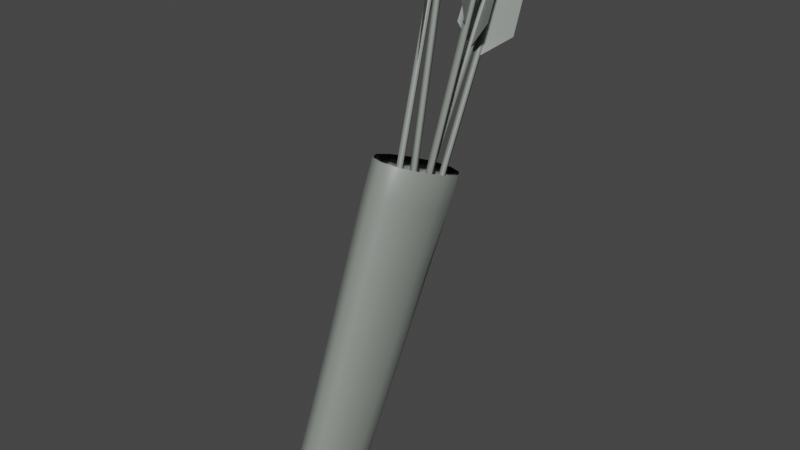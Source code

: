 # Source: arrows.blend  (saved by Blender 2.93.21; exported with 4.5.12 LTS)
import bpy
from mathutils import Matrix  # noqa: F401  (used for matrix-valued properties, if any)

bpy.ops.wm.read_factory_settings(use_empty=True)
scene = bpy.context.scene
scene.name = 'Scene'

# ---- collections
col_collection = bpy.data.collections.new('Collection'); scene.collection.children.link(col_collection)

# ---- materials (node trees are filled in below, after node groups)
mat_botbody = bpy.data.materials.new('BotBody')
mat_botbody.displacement_method = 'DISPLACEMENT'
mat_botbody.use_transparent_shadow = False
mat_botbody.diffuse_color = (0.2428, 0.2667, 0.2414, 1.0)
mat_botbody.roughness = 0.5
mat_botbody.specular_intensity = 1.0

# ---- material node trees
mat_botbody.use_nodes = True; mat_botbody.node_tree.nodes.clear()
_N = mat_botbody.node_tree.nodes; _L = mat_botbody.node_tree.links
n0 = _N.new('ShaderNodeOutputMaterial'); n0.name = 'Material Output'; n0.location = (300, 300)
n1 = _N.new('ShaderNodeBsdfPrincipled'); n1.name = 'Principled BSDF'; n1.location = (10, 300)
n1.distribution = 'GGX'
n1.subsurface_method = 'BURLEY'
n1.inputs[0].default_value = (0.2428, 0.2667, 0.2414, 1.0)
n1.inputs[3].default_value = 1.45
n1.inputs[13].default_value = 1.0
n1.inputs[27].default_value = (0.0, 0.0, 0.0, 1.0)
n1.inputs[28].default_value = 1.0
n2 = _N.new('ShaderNodeNormalMap'); n2.name = 'Normal Map'; n2.location = (-300, -300)
n2.label = 'Normal/Map'
n2.inputs[0].default_value = 0.14
_L.new(n1.outputs[0], n0.inputs[0])
_L.new(n2.outputs[0], n1.inputs[5])
n0.is_active_output = True

# ---- world
world_world = bpy.data.worlds.new('World'); scene.world = world_world
world_world.use_nodes = True; world_world.node_tree.nodes.clear()
_N = world_world.node_tree.nodes; _L = world_world.node_tree.links
n0 = _N.new('ShaderNodeOutputWorld'); n0.name = 'World Output'; n0.location = (300, 300)
n1 = _N.new('ShaderNodeBackground'); n1.name = 'Background'; n1.location = (10, 300)
n1.inputs[0].default_value = (0.05088, 0.05088, 0.05088, 1.0)
_L.new(n1.outputs[0], n0.inputs[0])
n0.is_active_output = True
world_world.color = (0.05088, 0.05088, 0.05088)
world_world.use_sun_shadow = False
world_world.sun_shadow_jitter_overblur = 0.0

# ---- meshes
me_archer_001 = bpy.data.meshes.new('Archer.001')
me_archer_001.from_pydata([(-0.006906, -0.04191, -0.1476), (-0.01167, -0.04646, -0.1453), (0.0186, 0.1612, 0.3051), (0.01384, 0.1566, 0.3074), (0.02325, 0.1571, 0.3067), (0.01848, 0.1525, 0.309), (-0.002263, -0.04597, -0.1461), (-0.007025, -0.05052, -0.1438), (0.01296, 0.1119, 0.208), (0.04489, 0.1405, 0.3302), (-0.001592, 0.1896, 0.3108), (0.019, 0.1524, 0.3004), (-0.01556, 0.1441, 0.2337), (0.01559, 0.1253, 0.2399), (0.0431, 0.1066, 0.2472), (0.01872, -0.04405, -0.1877), (0.01183, -0.043, -0.1882), (0.003233, 0.07296, 0.2949), (-0.003656, 0.074, 0.2944), (0.002204, 0.06685, 0.2963), (-0.004685, 0.0679, 0.2959), (0.01769, -0.05016, -0.1863), (0.0108, -0.04911, -0.1868), (0.006744, -0.02754, -0.1601), (0.004905, -0.02139, -0.1629), (0.01427, 0.1777, 0.2923), (0.01243, 0.1838, 0.2895), (0.008133, 0.1762, 0.2931), (0.006294, 0.1823, 0.2903), (0.0006079, -0.02903, -0.1594), (-0.001231, -0.02288, -0.1621), (0.008184, 0.1353, 0.192), (-0.02366, 0.1786, 0.3098), (0.04569, 0.189, 0.304), (0.008593, 0.1767, 0.2842), (0.04072, 0.1641, 0.217), (0.007588, 0.1493, 0.2237), (-0.02393, 0.138, 0.2299), (-0.008033, 0.0005476, -0.1302), (-0.01489, -0.0002734, -0.1292), (0.05213, 0.09904, 0.353), (0.04527, 0.09822, 0.3541), (0.05304, 0.09285, 0.3542), (0.04618, 0.09203, 0.3552), (-0.007121, -0.005643, -0.1291), (-0.01398, -0.006464, -0.128), (0.03565, 0.07355, 0.2483), (0.05576, 0.06424, 0.3759), (0.05241, 0.1332, 0.3623), (0.04805, 0.09245, 0.3468), (0.02807, 0.1138, 0.2772), (0.04002, 0.07929, 0.2823), (0.04897, 0.04697, 0.2882), (0.001721, -0.06666, -0.1749), (-0.004506, -0.06976, -0.1743), (-0.04172, 0.1171, 0.2846), (-0.04795, 0.114, 0.2853), (-0.03889, 0.1119, 0.287), (-0.04512, 0.1088, 0.2876), (0.004549, -0.07186, -0.1726), (-0.001678, -0.07495, -0.1719), (-0.03407, 0.07222, 0.1855), (-0.02943, 0.0898, 0.3138), (-0.0545, 0.15, 0.2873), (-0.04239, 0.1087, 0.2794), (-0.05891, 0.1108, 0.2058), (-0.03659, 0.08411, 0.2181), (-0.01791, 0.0585, 0.2305), (-0.002498, -0.1785, -0.3227), (0.007355, -0.1628, -0.3285), (0.01227, -0.1417, -0.3369), (0.007384, -0.1205, -0.3419), (-0.002324, -0.1044, -0.3474), (-0.01586, -0.09841, -0.3489), (-0.02942, -0.1039, -0.346), (-0.03938, -0.1193, -0.3399), (-0.04421, -0.1413, -0.3345), (-0.03952, -0.1621, -0.3258), (-0.0296, -0.178, -0.3209), (-0.01606, -0.184, -0.3198), (0.02728, -0.03181, 0.1087), (0.04345, -0.008578, 0.09904), (0.04926, 0.02443, 0.08601), (0.04333, 0.05756, 0.07346), (0.02702, 0.08091, 0.0649), (0.006638, 0.09066, 0.06252), (-0.01442, 0.08225, 0.06681), (-0.02926, 0.05829, 0.07664), (-0.03542, 0.02587, 0.08953), (-0.03002, -0.006809, 0.1021), (-0.0147, -0.03109, 0.1106), (0.006006, -0.03987, 0.1129), (-0.01659, -0.145, -0.3437), (0.02208, -0.03712, 0.08822), (0.03723, -0.01473, 0.07771), (0.04186, 0.01605, 0.06493), (0.03614, 0.04757, 0.05372), (0.02178, 0.07164, 0.04569), (0.006271, 0.07964, 0.04307), (-0.01007, 0.07017, 0.04774), (-0.02397, 0.04684, 0.05711), (-0.03019, 0.01652, 0.06924), (-0.02598, -0.01384, 0.08116), (-0.01672, -0.03494, 0.08837), (0.003998, -0.04465, 0.09131), (0.01306, -0.05986, -0.0239), (0.02286, -0.04488, -0.03069), (0.0296, -0.02227, -0.03931), (0.02331, -0.002735, -0.04735), (0.01323, 0.01279, -0.05255), (-8.159e-05, 0.0187, -0.0541), (-0.01345, 0.01326, -0.05161), (-0.02326, -0.001975, -0.04521), (-0.02805, -0.02304, -0.03685), (-0.02336, -0.04411, -0.02891), (-0.01362, -0.05969, -0.02332), (-0.0002848, -0.06549, -0.02155), (-0.001603, -0.03322, -0.06473), (0.02015, -0.1257, -0.2989), (0.01391, -0.1517, -0.2906), (0.002236, -0.1701, -0.284), (-0.01406, -0.1744, -0.2812), (-0.03001, -0.1692, -0.2817), (-0.04182, -0.1506, -0.2882), (-0.04783, -0.1251, -0.2959), (-0.04169, -0.0998, -0.3054), (-0.02987, -0.08144, -0.3128), (-0.0137, -0.07614, -0.3157), (0.002604, -0.0819, -0.3146), (0.01432, -0.1007, -0.3079), (0.0471, 0.008244, 0.04667), (0.04097, -0.02398, 0.0592), (0.02468, -0.04679, 0.06913), (0.003752, -0.05591, 0.07371), (-0.01661, -0.04633, 0.0711), (-0.03276, -0.0223, 0.06264), (-0.03805, 0.01062, 0.04995), (-0.03115, 0.04316, 0.03733), (-0.01705, 0.06759, 0.02689), (0.004246, 0.07605, 0.02276), (0.02526, 0.06655, 0.02555), (0.0414, 0.04236, 0.03399), (0.03384, -0.05597, -0.1253), (0.0272, -0.08585, -0.1127), (0.01416, -0.1075, -0.1037), (-0.004393, -0.1138, -0.1001), (-0.0225, -0.1056, -0.1024), (-0.03651, -0.08459, -0.1099), (-0.04233, -0.05544, -0.1209), (-0.03638, -0.02649, -0.1323), (-0.02285, -0.005497, -0.1412), (-0.004541, 0.001109, -0.1447), (0.0139, -0.006409, -0.1428), (0.02724, -0.02777, -0.1352), (0.0387, -0.02063, -0.03512), (0.0332, -0.0527, -0.02223), (0.01898, -0.07495, -0.0129), (-7.424e-05, -0.08343, -0.008658), (-0.01963, -0.07459, -0.01105), (-0.03386, -0.0516, -0.0192), (-0.03962, -0.02064, -0.0309), (-0.03372, 0.01015, -0.0431), (-0.01915, 0.03225, -0.05239), (0.000337, 0.04075, -0.05672), (0.01977, 0.03186, -0.05427), (0.0331, 0.008558, -0.04593), (0.0259, -0.09214, -0.2207), (0.02037, -0.1205, -0.2077), (0.007668, -0.1401, -0.1994), (-0.009522, -0.1459, -0.1962), (-0.02627, -0.1388, -0.1982), (-0.03901, -0.1191, -0.2051), (-0.04473, -0.09206, -0.2154), (-0.03917, -0.06498, -0.2261), (-0.02653, -0.04538, -0.2339), (-0.009374, -0.03978, -0.2371), (0.007647, -0.04634, -0.2357), (0.02037, -0.06615, -0.2287)], [], [(2, 0, 1, 3), (2, 3, 5, 4), (7, 6, 4, 5), (1, 7, 5, 3), (6, 0, 2, 4), (8, 13, 12), (8, 14, 13), (13, 11, 10, 12), (14, 9, 11, 13), (17, 15, 16, 18), (17, 18, 20, 19), (22, 21, 19, 20), (16, 22, 20, 18), (21, 15, 17, 19), (25, 23, 24, 26), (25, 26, 28, 27), (30, 29, 27, 28), (24, 30, 28, 26), (29, 23, 25, 27), (31, 35, 36), (31, 36, 37), (36, 35, 33, 34), (37, 36, 34, 32), (40, 38, 39, 41), (40, 41, 43, 42), (45, 44, 42, 43), (39, 45, 43, 41), (44, 38, 40, 42), (46, 50, 51), (46, 51, 52), (51, 50, 48, 49), (52, 51, 49, 47), (55, 53, 54, 56), (55, 56, 58, 57), (60, 59, 57, 58), (54, 60, 58, 56), (59, 53, 55, 57), (61, 65, 66), (61, 66, 67), (66, 65, 63, 64), (67, 66, 64, 62), (68, 69, 119, 120), (69, 70, 118, 119), (70, 71, 129, 118), (71, 72, 128, 129), (72, 73, 127, 128), (73, 74, 126, 127), (74, 75, 125, 126), (75, 76, 124, 125), (76, 77, 123, 124), (77, 78, 122, 123), (78, 79, 121, 122), (79, 68, 120, 121), (69, 68, 92), (70, 69, 92), (71, 70, 92), (72, 71, 92), (73, 72, 92), (74, 73, 92), (75, 74, 92), (76, 75, 92), (77, 76, 92), (78, 77, 92), (79, 78, 92), (68, 79, 92), (80, 81, 94, 93), (81, 82, 95, 94), (82, 83, 96, 95), (83, 84, 97, 96), (84, 85, 98, 97), (85, 86, 99, 98), (86, 87, 100, 99), (87, 88, 101, 100), (88, 89, 102, 101), (89, 90, 103, 102), (90, 91, 104, 103), (91, 80, 93, 104), (93, 94, 106, 105), (94, 95, 107, 106), (95, 96, 108, 107), (96, 97, 109, 108), (97, 98, 110, 109), (98, 99, 111, 110), (99, 100, 112, 111), (100, 101, 113, 112), (101, 102, 114, 113), (102, 103, 115, 114), (103, 104, 116, 115), (104, 93, 105, 116), (105, 106, 117), (106, 107, 117), (107, 108, 117), (108, 109, 117), (109, 110, 117), (110, 111, 117), (111, 112, 117), (112, 113, 117), (113, 114, 117), (114, 115, 117), (115, 116, 117), (116, 105, 117), (119, 118, 166, 167), (120, 119, 167, 168), (121, 120, 168, 169), (122, 121, 169, 170), (123, 122, 170, 171), (124, 123, 171, 172), (125, 124, 172, 173), (126, 125, 173, 174), (127, 126, 174, 175), (128, 127, 175, 176), (129, 128, 176, 177), (118, 129, 177, 166), (131, 130, 82, 81), (132, 131, 81, 80), (133, 132, 80, 91), (134, 133, 91, 90), (135, 134, 90, 89), (136, 135, 89, 88), (137, 136, 88, 87), (138, 137, 87, 86), (139, 138, 86, 85), (140, 139, 85, 84), (141, 140, 84, 83), (130, 141, 83, 82), (143, 142, 154, 155), (144, 143, 155, 156), (145, 144, 156, 157), (146, 145, 157, 158), (147, 146, 158, 159), (148, 147, 159, 160), (149, 148, 160, 161), (150, 149, 161, 162), (151, 150, 162, 163), (152, 151, 163, 164), (153, 152, 164, 165), (142, 153, 165, 154), (155, 154, 130, 131), (156, 155, 131, 132), (157, 156, 132, 133), (158, 157, 133, 134), (159, 158, 134, 135), (160, 159, 135, 136), (161, 160, 136, 137), (162, 161, 137, 138), (163, 162, 138, 139), (164, 163, 139, 140), (165, 164, 140, 141), (154, 165, 141, 130), (167, 166, 142, 143), (168, 167, 143, 144), (169, 168, 144, 145), (170, 169, 145, 146), (171, 170, 146, 147), (172, 171, 147, 148), (173, 172, 148, 149), (174, 173, 149, 150), (175, 174, 150, 151), (176, 175, 151, 152), (177, 176, 152, 153), (166, 177, 153, 142)])
me_archer_001.polygons.foreach_set('use_smooth', [True] * 161)
_uv = me_archer_001.uv_layers.new(name='UVMap')
_uv.uv.foreach_set('vector', [0.9523, 1.036, 0.9523, 1.628, 0.9459, 1.628, 0.9459, 1.037, 0.5689, -0.4578, 0.5689, -0.4652, 0.5756, -0.4636, 0.5756, -0.4562, 2.485, 1.283, 2.491, 1.283, 2.491, 1.875, 2.485, 1.875, 0.9459, 1.628, 0.941, 1.628, 0.941, 1.036, 0.9459, 1.037, 2.074, -0.5227, 2.069, -0.5247, 2.069, -1.072, 2.074, -1.07, 2.439, 1.148, 2.441, 1.179, 2.403, 1.194, 2.439, 1.148, 2.475, 1.163, 2.441, 1.179, 2.441, 1.179, 2.443, 1.238, 2.417, 1.283, 2.403, 1.194, 2.475, 1.163, 2.475, 1.241, 2.443, 1.238, 2.441, 1.179, 0.3278, 0.7789, 0.3278, 0.282, 0.3359, 0.283, 0.3359, 0.7799, 0.6785, -0.4714, 0.6785, -0.4797, 0.6845, -0.4802, 0.6845, -0.4719, -0.7956, 1.061, -0.7873, 1.061, -0.7873, 1.444, -0.7956, 1.445, 2.459, 0.3476, 2.466, 0.3475, 2.466, 0.9351, 2.459, 0.9352, 2.478, 1.873, 2.47, 1.873, 2.47, 1.283, 2.478, 1.283, -0.7701, 0.5653, -0.7701, -0.0269, -0.7621, -0.02702, -0.7621, 0.5651, 0.6581, -0.4802, 0.6648, -0.4792, 0.6648, -0.4718, 0.6581, -0.4728, 2.459, 0.9377, 2.451, 0.9374, 2.451, 0.3475, 2.459, 0.3478, 2.474, 0.3482, 2.481, 0.3475, 2.481, 0.8956, 2.474, 0.8963, -0.8081, 2.006, -0.8153, 2.005, -0.8153, 1.558, -0.8081, 1.559, -0.3412, 2.462, -0.3794, 2.417, -0.3404, 2.431, -0.3412, 2.462, -0.3404, 2.431, -0.3032, 2.441, -0.3404, 2.431, -0.3794, 2.417, -0.3856, 2.347, -0.3415, 2.371, -0.3032, 2.441, -0.3404, 2.431, -0.3415, 2.371, -0.3032, 2.357, 0.7213, 2.435, 0.7213, 1.95, 0.7295, 1.949, 0.7295, 2.434, 0.4707, -0.4563, 0.4707, -0.4645, 0.4769, -0.4636, 0.4769, -0.4554, 1.492, -0.4847, 1.484, -0.4834, 1.484, -0.8727, 1.492, -0.8741, 2.488, -0.1495, 2.481, -0.1495, 2.481, -0.7422, 2.488, -0.7422, 2.478, 1.283, 2.485, 1.283, 2.485, 1.874, 2.478, 1.874, 1.821, 2.314, 1.861, 2.357, 1.82, 2.356, 1.821, 2.314, 1.82, 2.356, 1.781, 2.356, 1.82, 2.356, 1.861, 2.357, 1.864, 2.463, 1.82, 2.435, 1.781, 2.356, 1.82, 2.356, 1.82, 2.435, 1.781, 2.463, 2.466, 0.8874, 2.466, 0.3489, 2.474, 0.3475, 2.474, 0.8861, 0.7173, -0.4577, 0.7173, -0.4653, 0.7236, -0.4636, 0.7236, -0.4559, -1.189, 1.252, -1.182, 1.254, -1.182, 1.683, -1.189, 1.681, -0.3921, 1.908, -0.3856, 1.909, -0.3856, 2.49, -0.3921, 2.489, 2.488, 0.9338, 2.481, 0.9344, 2.481, 0.3481, 2.488, 0.3475, 2.433, 2.066, 2.463, 2.106, 2.429, 2.107, 2.433, 2.066, 2.429, 2.107, 2.396, 2.109, 2.429, 2.107, 2.463, 2.106, 2.464, 2.214, 2.424, 2.185, 2.396, 2.109, 2.429, 2.107, 2.424, 2.185, 2.387, 2.214, 1.918, -0.5088, 1.938, -0.5081, 1.935, -0.4607, 1.911, -0.4618, 1.938, -0.5081, 1.966, -0.5083, 1.968, -0.4587, 1.935, -0.4607, 1.966, -0.5083, 1.991, -0.5054, 1.999, -0.4588, 1.968, -0.4587, 1.991, -0.5054, 2.011, -0.5057, 2.023, -0.4593, 1.999, -0.4588, 0.9357, 1.541, 0.9196, 1.537, 0.9196, 1.491, 0.939, 1.494, 0.9196, 1.537, 0.9033, 1.541, 0.9002, 1.494, 0.9196, 1.491, 1.262, 1.501, 1.283, 1.5, 1.276, 1.547, 1.252, 1.548, 1.283, 1.5, 1.31, 1.496, 1.309, 1.546, 1.276, 1.547, 1.31, 1.496, 1.337, 1.498, 1.34, 1.544, 1.309, 1.546, 1.337, 1.498, 1.355, 1.498, 1.363, 1.545, 1.34, 1.544, 0.6236, 2.425, 0.641, 2.428, 0.6434, 2.457, 0.6235, 2.457, 0.641, 2.428, 0.6552, 2.418, 0.6611, 2.449, 0.6434, 2.457, 0.6625, 2.4, 0.6552, 2.418, 0.6292, 2.378, 0.6625, 2.377, 0.6625, 2.4, 0.6292, 2.378, 0.6512, 2.358, 0.6625, 2.377, 0.6292, 2.378, 0.6356, 2.344, 0.6512, 2.358, 0.6292, 2.378, 0.6182, 2.341, 0.6356, 2.344, 0.6292, 2.378, 0.6039, 2.35, 0.6182, 2.341, 0.6292, 2.378, 0.5965, 2.369, 0.6039, 2.35, 0.6292, 2.378, 0.5967, 2.39, 0.5965, 2.369, 0.6292, 2.378, 0.6079, 2.411, 0.5967, 2.39, 0.6292, 2.378, 0.6236, 2.425, 0.6079, 2.411, 0.6292, 2.378, 0.641, 2.428, 0.6236, 2.425, 0.6292, 2.378, 0.6552, 2.418, 0.641, 2.428, 0.6292, 2.378, 2.364, -1.303, 2.333, -1.302, 2.331, -1.329, 2.362, -1.329, 2.333, -1.302, 2.29, -1.302, 2.291, -1.33, 2.331, -1.329, 2.29, -1.302, 2.248, -1.303, 2.252, -1.33, 2.291, -1.33, 2.248, -1.303, 2.22, -1.305, 2.223, -1.331, 2.252, -1.33, -0.7007, 2.232, -0.6755, 2.224, -0.6766, 2.246, -0.6957, 2.252, -0.6755, 2.224, -0.6512, 2.233, -0.658, 2.256, -0.6766, 2.246, 1.553, 2.364, 1.521, 2.363, 1.517, 2.337, 1.548, 2.338, 1.521, 2.363, 1.479, 2.363, 1.478, 2.337, 1.517, 2.337, 1.479, 2.363, 1.438, 2.363, 1.439, 2.338, 1.478, 2.337, 1.438, 2.363, 1.408, 2.364, 1.413, 2.337, 1.439, 2.338, 0.9655, 2.433, 0.9407, 2.43, 0.9407, 2.408, 0.9655, 2.412, 0.9407, 2.43, 0.9154, 2.436, 0.9193, 2.414, 0.9407, 2.408, 2.362, -1.329, 2.331, -1.329, 2.32, -1.464, 2.34, -1.464, 2.331, -1.329, 2.291, -1.33, 2.29, -1.463, 2.32, -1.464, 2.291, -1.33, 2.252, -1.33, 2.266, -1.465, 2.29, -1.463, 2.252, -1.33, 2.223, -1.331, 2.247, -1.465, 2.266, -1.465, -0.6957, 2.252, -0.6766, 2.246, -0.6769, 2.361, -0.6933, 2.365, -0.6766, 2.246, -0.658, 2.256, -0.6615, 2.367, -0.6769, 2.361, 1.548, 2.338, 1.517, 2.337, 1.507, 2.202, 1.527, 2.203, 1.517, 2.337, 1.478, 2.337, 1.48, 2.202, 1.507, 2.202, 1.478, 2.337, 1.439, 2.338, 1.453, 2.202, 1.48, 2.202, 1.439, 2.338, 1.413, 2.337, 1.434, 2.203, 1.453, 2.202, 0.9655, 2.412, 0.9407, 2.408, 0.9335, 2.298, 0.9495, 2.3, 0.9407, 2.408, 0.9193, 2.414, 0.9177, 2.302, 0.9335, 2.298, 1.501, -0.4744, 1.499, -0.4933, 1.546, -0.5149, 2.32, -1.464, 2.29, -1.463, 2.294, -1.5, 2.29, -1.463, 2.266, -1.465, 2.294, -1.5, -0.7067, 2.378, -0.6933, 2.365, -0.6804, 2.422, -0.6933, 2.365, -0.6769, 2.361, -0.6804, 2.422, -0.6769, 2.361, -0.6615, 2.367, -0.6804, 2.422, -0.6615, 2.367, -0.6512, 2.381, -0.6804, 2.422, 1.507, 2.202, 1.48, 2.202, 1.482, 2.169, 1.48, 2.202, 1.453, 2.202, 1.482, 2.169, 1.546, -0.4637, 1.528, -0.4575, 1.546, -0.5149, 1.528, -0.4575, 1.511, -0.4615, 1.546, -0.5149, 1.511, -0.4615, 1.501, -0.4744, 1.546, -0.5149, 1.935, -0.4607, 1.968, -0.4587, 1.973, -0.3571, 1.936, -0.3547, 1.911, -0.4618, 1.935, -0.4607, 1.936, -0.3547, 1.91, -0.3545, 2.368, -0.9508, 2.348, -0.9556, 2.347, -1.03, 2.367, -1.024, 2.387, -0.9546, 2.368, -0.9508, 2.367, -1.024, 2.387, -1.029, 1.34, 1.544, 1.363, 1.545, 1.365, 1.651, 1.341, 1.65, 1.309, 1.546, 1.34, 1.544, 1.341, 1.65, 1.307, 1.649, 1.276, 1.547, 1.309, 1.546, 1.307, 1.649, 1.272, 1.649, 1.252, 1.548, 1.276, 1.547, 1.272, 1.649, 1.246, 1.651, 0.9196, 1.491, 0.9002, 1.494, 0.8984, 1.398, 0.9189, 1.395, 0.939, 1.494, 0.9196, 1.491, 0.9189, 1.395, 0.9392, 1.398, 1.999, -0.4588, 2.023, -0.4593, 2.03, -0.3562, 2.005, -0.3557, 1.968, -0.4587, 1.999, -0.4588, 2.005, -0.3557, 1.973, -0.3571, 1.933, -0.01522, 1.975, -0.01541, 1.976, 0.03538, 1.934, 0.03583, 1.903, -0.01476, 1.933, -0.01522, 1.934, 0.03583, 1.903, 0.03583, 2.365, -1.256, 2.341, -1.266, 2.34, -1.302, 2.365, -1.293, 2.39, -1.263, 2.365, -1.256, 2.365, -1.293, 2.39, -1.3, 1.349, 1.988, 1.378, 1.99, 1.378, 2.04, 1.348, 2.039, 1.307, 1.987, 1.349, 1.988, 1.348, 2.039, 1.307, 2.038, 1.265, 1.988, 1.307, 1.987, 1.307, 2.038, 1.265, 2.038, 1.232, 1.989, 1.265, 1.988, 1.265, 2.038, 1.233, 2.039, 0.916, 1.082, 0.8905, 1.087, 0.8908, 1.041, 0.916, 1.036, 0.941, 1.086, 0.916, 1.082, 0.916, 1.036, 0.9403, 1.042, 2.018, -0.01583, 2.047, -0.01638, 2.047, 0.03363, 2.018, 0.03467, 1.975, -0.01541, 2.018, -0.01583, 2.018, 0.03467, 1.976, 0.03538, 1.935, -0.2338, 1.974, -0.235, 1.976, -0.1193, 1.935, -0.1186, 1.907, -0.2336, 1.935, -0.2338, 1.935, -0.1186, 1.905, -0.1184, 2.366, -1.107, 2.344, -1.114, 2.343, -1.194, 2.365, -1.185, 2.388, -1.113, 2.366, -1.107, 2.365, -1.185, 2.389, -1.192, 1.343, 1.77, 1.369, 1.772, 1.374, 1.886, 1.346, 1.885, 1.307, 1.77, 1.343, 1.77, 1.346, 1.885, 1.307, 1.884, 1.269, 1.77, 1.307, 1.77, 1.307, 1.884, 1.267, 1.885, 1.241, 1.771, 1.269, 1.77, 1.267, 1.885, 1.237, 1.886, 0.9179, 1.284, 0.896, 1.288, 0.8939, 1.182, 0.9172, 1.177, 0.9399, 1.288, 0.9179, 1.284, 0.9172, 1.177, 0.9403, 1.182, 2.009, -0.2348, 2.036, -0.2354, 2.042, -0.1203, 2.013, -0.1197, 1.974, -0.235, 2.009, -0.2348, 2.013, -0.1197, 1.976, -0.1193, 1.935, -0.1186, 1.976, -0.1193, 1.975, -0.01541, 1.933, -0.01522, 1.905, -0.1184, 1.935, -0.1186, 1.933, -0.01522, 1.903, -0.01476, 2.365, -1.185, 2.343, -1.194, 2.341, -1.266, 2.365, -1.256, 2.389, -1.192, 2.365, -1.185, 2.365, -1.256, 2.39, -1.263, 1.346, 1.885, 1.374, 1.886, 1.378, 1.99, 1.349, 1.988, 1.307, 1.884, 1.346, 1.885, 1.349, 1.988, 1.307, 1.987, 1.267, 1.885, 1.307, 1.884, 1.307, 1.987, 1.265, 1.988, 1.237, 1.886, 1.267, 1.885, 1.265, 1.988, 1.232, 1.989, 0.9172, 1.177, 0.8939, 1.182, 0.8905, 1.087, 0.916, 1.082, 0.9403, 1.182, 0.9172, 1.177, 0.916, 1.082, 0.941, 1.086, 2.013, -0.1197, 2.042, -0.1203, 2.047, -0.01638, 2.018, -0.01583, 1.976, -0.1193, 2.013, -0.1197, 2.018, -0.01583, 1.975, -0.01541, 1.936, -0.3547, 1.973, -0.3571, 1.974, -0.235, 1.935, -0.2338, 1.91, -0.3545, 1.936, -0.3547, 1.935, -0.2338, 1.907, -0.2336, 2.367, -1.024, 2.347, -1.03, 2.344, -1.114, 2.366, -1.107, 2.387, -1.029, 2.367, -1.024, 2.366, -1.107, 2.388, -1.113, 1.341, 1.65, 1.365, 1.651, 1.369, 1.772, 1.343, 1.77, 1.307, 1.649, 1.341, 1.65, 1.343, 1.77, 1.307, 1.77, 1.272, 1.649, 1.307, 1.649, 1.307, 1.77, 1.269, 1.77, 1.246, 1.651, 1.272, 1.649, 1.269, 1.77, 1.241, 1.771, 0.9189, 1.395, 0.8984, 1.398, 0.896, 1.288, 0.9179, 1.284, 0.9392, 1.398, 0.9189, 1.395, 0.9179, 1.284, 0.9399, 1.288, 2.005, -0.3557, 2.03, -0.3562, 2.036, -0.2354, 2.009, -0.2348, 1.973, -0.3571, 2.005, -0.3557, 2.009, -0.2348, 1.974, -0.235])
me_archer_001.materials.append(mat_botbody)
me_archer_001.use_remesh_preserve_volume = False
me_archer_001.use_remesh_preserve_attributes = False
me_archer_001.use_mirror_vertex_groups = False
me_archer_001.update()
me_archer_001.normals_split_custom_set([tuple(v) for v in zip(*[iter([-0.08003, 0.915, -0.3955, -0.0805, 0.9112, -0.4041, -0.9986, 0.03255, 0.04169, -0.9981, 0.03639, 0.05032, -0.08003, 0.915, -0.3955, -0.9981, 0.03639, 0.05032, 0.08095, -0.9072, 0.4127, 0.999, -0.0287, -0.03304, 0.08046, -0.9112, 0.4041, 0.9986, -0.03255, -0.04168, 0.999, -0.0287, -0.03304, 0.08095, -0.9072, 0.4127, -0.9986, 0.03255, 0.04169, 0.08046, -0.9112, 0.4041, 0.08095, -0.9072, 0.4127, -0.9981, 0.03639, 0.05032, 0.9986, -0.03255, -0.04168, -0.0805, 0.9112, -0.4041, -0.08003, 0.915, -0.3955, 0.999, -0.0287, -0.03304, -0.5585, -0.747, 0.3607, -0.6277, -0.6845, 0.3706, -0.6408, -0.6474, 0.4126, -0.5585, -0.747, 0.3607, -0.6258, -0.7084, 0.3264, -0.6277, -0.6845, 0.3706, -0.6277, -0.6845, 0.3706, -0.6422, -0.6702, 0.372, -0.6517, -0.6335, 0.4171, -0.6408, -0.6474, 0.4126, -0.6258, -0.7084, 0.3264, -0.6299, -0.7062, 0.3233, -0.6422, -0.6702, 0.372, -0.6277, -0.6845, 0.3706, 0.7834, 0.6111, -0.1133, 0.7838, 0.6089, -0.1225, -0.5446, 0.811, -0.214, -0.5448, 0.8131, -0.2049, 0.7834, 0.6111, -0.1133, -0.5448, 0.8131, -0.2049, -0.784, -0.6066, 0.1317, 0.5442, -0.8087, 0.2233, -0.7838, -0.6089, 0.1225, 0.5445, -0.811, 0.214, 0.5442, -0.8087, 0.2233, -0.784, -0.6066, 0.1317, -0.5446, 0.811, -0.214, -0.7838, -0.6089, 0.1225, -0.784, -0.6066, 0.1317, -0.5448, 0.8131, -0.2049, 0.5445, -0.811, 0.214, 0.7838, 0.6089, -0.1225, 0.7834, 0.6111, -0.1133, 0.5442, -0.8087, 0.2233, 0.8906, -0.4159, 0.1842, 0.8904, -0.4198, 0.1756, 0.5358, 0.7655, -0.3562, 0.5359, 0.7694, -0.3475, 0.8906, -0.4159, 0.1842, 0.5359, 0.7694, -0.3475, -0.8902, 0.4238, -0.167, -0.5357, -0.7616, 0.3647, -0.8904, 0.4198, -0.1756, -0.5359, -0.7655, 0.3561, -0.5357, -0.7616, 0.3647, -0.8902, 0.4238, -0.167, 0.5358, 0.7655, -0.3562, -0.8904, 0.4198, -0.1756, -0.8902, 0.4238, -0.167, 0.5359, 0.7694, -0.3475, -0.5359, -0.7655, 0.3561, 0.8904, -0.4198, 0.1756, 0.8906, -0.4159, 0.1842, -0.5357, -0.7616, 0.3647, 0.412, -0.8302, 0.3755, 0.306, -0.898, 0.3161, 0.3294, -0.8721, 0.3619, 0.412, -0.8302, 0.3755, 0.3294, -0.8721, 0.3619, 0.3355, -0.8498, 0.4065, 0.3294, -0.8721, 0.3619, 0.306, -0.898, 0.3161, 0.2907, -0.9054, 0.3095, 0.3108, -0.8802, 0.3588, 0.3355, -0.8498, 0.4065, 0.3294, -0.8721, 0.3619, 0.3108, -0.8802, 0.3588, 0.3308, -0.8504, 0.4092, 0.5565, 0.8004, -0.2227, 0.5554, 0.7986, -0.2319, -0.7673, 0.6403, -0.03494, -0.7662, 0.6421, -0.02573, 0.5565, 0.8004, -0.2227, -0.7662, 0.6421, -0.02573, -0.5543, -0.7966, 0.2411, 0.7684, -0.6384, 0.04419, -0.5555, -0.7986, 0.2319, 0.7674, -0.6403, 0.03496, 0.7684, -0.6384, 0.04419, -0.5543, -0.7966, 0.2411, -0.7673, 0.6403, -0.03494, -0.5555, -0.7986, 0.2319, -0.5543, -0.7966, 0.2411, -0.7662, 0.6421, -0.02573, 0.7674, -0.6403, 0.03496, 0.5554, 0.7986, -0.2319, 0.5565, 0.8004, -0.2227, 0.7684, -0.6384, 0.04419, 0.948, 0.2703, -0.1678, 0.9495, 0.1876, -0.2515, 0.9583, 0.1962, -0.2079, 0.948, 0.2703, -0.1678, 0.9583, 0.1962, -0.2079, 0.9682, 0.2127, -0.1315, 0.9583, 0.1962, -0.2079, 0.9495, 0.1876, -0.2515, 0.9629, 0.1297, -0.2365, 0.97, 0.1607, -0.1826, 0.9682, 0.2127, -0.1315, 0.9583, 0.1962, -0.2079, 0.97, 0.1607, -0.1826, 0.9726, 0.1909, -0.1328, 0.2707, 0.9057, -0.3263, 0.2716, 0.9022, -0.3351, -0.929, 0.305, -0.2098, -0.9297, 0.3085, -0.201, 0.2707, 0.9057, -0.3263, -0.9297, 0.3085, -0.201, -0.2725, -0.8986, 0.3439, 0.9281, -0.3015, 0.2185, -0.2716, -0.9022, 0.3351, 0.9289, -0.305, 0.2098, 0.9281, -0.3015, 0.2185, -0.2725, -0.8986, 0.3439, -0.929, 0.305, -0.2098, -0.2716, -0.9022, 0.3351, -0.2725, -0.8986, 0.3439, -0.9297, 0.3085, -0.201, 0.9289, -0.305, 0.2098, 0.2716, 0.9022, -0.3351, 0.2707, 0.9057, -0.3263, 0.9281, -0.3015, 0.2185, 0.8098, 0.5684, -0.1452, 0.8511, 0.4804, -0.2116, 0.8504, 0.4979, -0.1698, 0.8098, 0.5684, -0.1452, 0.8504, 0.4979, -0.1698, 0.8436, 0.528, -0.09737, 0.8504, 0.4979, -0.1698, 0.8511, 0.4804, -0.2116, 0.8815, 0.4343, -0.1852, 0.8701, 0.4733, -0.1375, 0.8436, 0.528, -0.09737, 0.8504, 0.4979, -0.1698, 0.8701, 0.4733, -0.1375, 0.8554, 0.5093, -0.09428, 0.5995, -0.7785, -0.1859, 0.854, -0.4452, -0.2692, 0.9323, -0.3602, 0.03175, 0.6668, -0.7244, 0.1749, 0.854, -0.4452, -0.2692, 0.9114, -0.1403, -0.3869, 0.9944, -0.04337, -0.09655, 0.9323, -0.3602, 0.03175, 0.9114, -0.1403, -0.3869, 0.8411, 0.1598, -0.5167, 0.9271, 0.2895, -0.2382, 0.9944, -0.04337, -0.09655, 0.8411, 0.1598, -0.5167, 0.5971, 0.4247, -0.6805, 0.6716, 0.6343, -0.3829, 0.9271, 0.2895, -0.2382, 0.5971, 0.4247, -0.6805, -0.02833, 0.6396, -0.7682, -0.006143, 0.8869, -0.4619, 0.6716, 0.6343, -0.3829, -0.02833, 0.6396, -0.7682, -0.6412, 0.457, -0.6164, -0.6795, 0.6608, -0.3188, -0.006143, 0.8869, -0.4619, -0.6412, 0.457, -0.6164, -0.8827, 0.1986, -0.4259, -0.9363, 0.3199, -0.145, -0.6795, 0.6608, -0.3188, -0.8827, 0.1986, -0.4259, -0.9471, -0.1076, -0.3025, -1.0, -0.003533, -0.0008517, -0.9363, 0.3199, -0.145, -0.9471, -0.1076, -0.3025, -0.8906, -0.4198, -0.175, -0.9346, -0.3327, 0.126, -1.0, -0.003533, -0.0008517, -0.8906, -0.4198, -0.175, -0.6441, -0.756, -0.1165, -0.6766, -0.6947, 0.244, -0.9346, -0.3327, 0.126, -0.6441, -0.756, -0.1165, -0.02598, -0.9957, -0.08884, -0.009682, -0.9551, 0.2963, -0.6766, -0.6947, 0.244, -0.02598, -0.9957, -0.08884, 0.5995, -0.7785, -0.1859, 0.6668, -0.7244, 0.1749, -0.009682, -0.9551, 0.2963, 0.854, -0.4452, -0.2692, 0.5995, -0.7785, -0.1859, -0.04934, -0.3173, -0.947, 0.9114, -0.1403, -0.3869, 0.854, -0.4452, -0.2692, -0.04934, -0.3173, -0.947, 0.8411, 0.1598, -0.5167, 0.9114, -0.1403, -0.3869, -0.04934, -0.3173, -0.947, 0.5971, 0.4247, -0.6805, 0.8411, 0.1598, -0.5167, -0.04934, -0.3173, -0.947, -0.02833, 0.6396, -0.7682, 0.5971, 0.4247, -0.6805, -0.04934, -0.3173, -0.947, -0.6412, 0.457, -0.6164, -0.02833, 0.6396, -0.7682, -0.04934, -0.3173, -0.947, -0.8827, 0.1986, -0.4259, -0.6412, 0.457, -0.6164, -0.04934, -0.3173, -0.947, -0.9471, -0.1076, -0.3025, -0.8827, 0.1986, -0.4259, -0.04934, -0.3173, -0.947, -0.8906, -0.4198, -0.175, -0.9471, -0.1076, -0.3025, -0.04934, -0.3173, -0.947, -0.6441, -0.756, -0.1165, -0.8906, -0.4198, -0.175, -0.04934, -0.3173, -0.947, -0.02598, -0.9957, -0.08884, -0.6441, -0.756, -0.1165, -0.04934, -0.3173, -0.947, 0.5995, -0.7785, -0.1859, -0.02598, -0.9957, -0.08884, -0.04934, -0.3173, -0.947, 0.6615, -0.6307, 0.4057, 0.9173, -0.2632, 0.2988, -0.9208, 0.3883, 0.03583, -0.6688, 0.739, -0.08108, 0.9173, -0.2632, 0.2988, 0.9773, 0.06603, 0.2015, -0.9866, 0.05476, 0.1536, -0.9208, 0.3883, 0.03583, 0.9773, 0.06603, 0.2015, 0.9177, 0.3885, 0.08257, -0.9195, -0.2693, 0.2862, -0.9866, 0.05476, 0.1536, 0.9177, 0.3885, 0.08257, 0.6482, 0.7551, -0.09818, -0.6948, -0.5807, 0.4243, -0.9195, -0.2693, 0.2862, 0.6482, 0.7551, -0.09818, 0.05598, 0.9817, -0.182, 0.03356, -0.8505, 0.5249, -0.6948, -0.5807, 0.4243, 0.05598, 0.9817, -0.182, -0.6379, 0.7696, 0.02994, 0.7225, -0.5917, 0.3575, 0.03356, -0.8505, 0.5249, -0.6379, 0.7696, 0.02994, -0.8897, 0.4051, 0.2105, 0.9384, -0.2855, 0.1947, 0.7225, -0.5917, 0.3575, -0.8897, 0.4051, 0.2105, -0.9463, 0.1227, 0.299, 0.9977, 0.008599, 0.06686, 0.9384, -0.2855, 0.1947, -0.9463, 0.1227, 0.299, -0.8987, -0.2483, 0.3614, 0.9546, 0.2957, -0.03526, 0.9977, 0.008599, 0.06686, -0.8987, -0.2483, 0.3614, -0.6851, -0.5943, 0.4212, 0.7146, 0.6855, -0.1391, 0.9546, 0.2957, -0.03526, -0.6851, -0.5943, 0.4212, 0.03073, -0.8608, 0.508, 0.03319, 0.9818, -0.1872, 0.7146, 0.6855, -0.1391, 0.03073, -0.8608, 0.508, 0.6615, -0.6307, 0.4057, -0.6688, 0.739, -0.08108, 0.03319, 0.9818, -0.1872, -0.6688, 0.739, -0.08108, -0.9208, 0.3883, 0.03583, -0.9122, 0.4005, 0.08701, -0.6752, 0.7376, -0.007383, -0.9208, 0.3883, 0.03583, -0.9866, 0.05476, 0.1536, -0.9799, 0.06566, 0.1885, -0.9122, 0.4005, 0.08701, -0.9866, 0.05476, 0.1536, -0.9195, -0.2693, 0.2862, -0.9111, -0.25, 0.3277, -0.9799, 0.06566, 0.1885, -0.9195, -0.2693, 0.2862, -0.6948, -0.5807, 0.4243, -0.6983, -0.5303, 0.4808, -0.9111, -0.25, 0.3277, -0.6948, -0.5807, 0.4243, 0.03356, -0.8505, 0.5249, 0.04558, -0.7955, 0.6043, -0.6983, -0.5303, 0.4808, 0.03356, -0.8505, 0.5249, 0.7225, -0.5917, 0.3575, 0.731, -0.5542, 0.3981, 0.04558, -0.7955, 0.6043, 0.7225, -0.5917, 0.3575, 0.9384, -0.2855, 0.1947, 0.9365, -0.2701, 0.2238, 0.731, -0.5542, 0.3981, 0.9384, -0.2855, 0.1947, 0.9977, 0.008599, 0.06686, 0.9948, 0.01915, 0.1002, 0.9365, -0.2701, 0.2238, 0.9977, 0.008599, 0.06686, 0.9546, 0.2957, -0.03526, 0.9499, 0.312, 0.02138, 0.9948, 0.01915, 0.1002, 0.9546, 0.2957, -0.03526, 0.7146, 0.6855, -0.1391, 0.7097, 0.7028, -0.04983, 0.9499, 0.312, 0.02138, 0.7146, 0.6855, -0.1391, 0.03319, 0.9818, -0.1872, 0.03557, 0.9953, -0.0897, 0.7097, 0.7028, -0.04983, 0.03319, 0.9818, -0.1872, -0.6688, 0.739, -0.08108, -0.6752, 0.7376, -0.007383, 0.03557, 0.9953, -0.0897, -0.6752, 0.7376, -0.007383, -0.9122, 0.4005, 0.08701, 0.03833, 0.3641, 0.9306, -0.9122, 0.4005, 0.08701, -0.9799, 0.06566, 0.1885, 0.03833, 0.3641, 0.9306, -0.9799, 0.06566, 0.1885, -0.9111, -0.25, 0.3277, 0.03833, 0.3641, 0.9306, -0.9111, -0.25, 0.3277, -0.6983, -0.5303, 0.4808, 0.03833, 0.3641, 0.9306, -0.6983, -0.5303, 0.4808, 0.04558, -0.7955, 0.6043, 0.03833, 0.3641, 0.9306, 0.04558, -0.7955, 0.6043, 0.731, -0.5542, 0.3981, 0.03833, 0.3641, 0.9306, 0.731, -0.5542, 0.3981, 0.9365, -0.2701, 0.2238, 0.03833, 0.3641, 0.9306, 0.9365, -0.2701, 0.2238, 0.9948, 0.01915, 0.1002, 0.03833, 0.3641, 0.9306, 0.9948, 0.01915, 0.1002, 0.9499, 0.312, 0.02138, 0.03833, 0.3641, 0.9306, 0.9499, 0.312, 0.02138, 0.7097, 0.7028, -0.04983, 0.03833, 0.3641, 0.9306, 0.7097, 0.7028, -0.04983, 0.03557, 0.9953, -0.0897, 0.03833, 0.3641, 0.9306, 0.03557, 0.9953, -0.0897, -0.6752, 0.7376, -0.007383, 0.03833, 0.3641, 0.9306, 0.9323, -0.3602, 0.03175, 0.9944, -0.04337, -0.09655, 0.9973, -0.02593, -0.06881, 0.9392, -0.339, 0.05489, 0.6668, -0.7244, 0.1749, 0.9323, -0.3602, 0.03175, 0.9392, -0.339, 0.05489, 0.6785, -0.7068, 0.2002, -0.009682, -0.9551, 0.2963, 0.6668, -0.7244, 0.1749, 0.6785, -0.7068, 0.2002, -0.02409, -0.946, 0.3234, -0.6766, -0.6947, 0.244, -0.009682, -0.9551, 0.2963, -0.02409, -0.946, 0.3234, -0.6862, -0.6774, 0.2652, -0.9346, -0.3327, 0.126, -0.6766, -0.6947, 0.244, -0.6862, -0.6774, 0.2652, -0.9362, -0.3187, 0.1481, -1.0, -0.003533, -0.0008517, -0.9346, -0.3327, 0.126, -0.9362, -0.3187, 0.1481, -0.9996, 0.009605, 0.02473, -0.9363, 0.3199, -0.145, -1.0, -0.003533, -0.0008517, -0.9996, 0.009605, 0.02473, -0.9385, 0.3278, -0.1086, -0.6795, 0.6608, -0.3188, -0.9363, 0.3199, -0.145, -0.9385, 0.3278, -0.1086, -0.6803, 0.68, -0.2734, -0.006143, 0.8869, -0.4619, -0.6795, 0.6608, -0.3188, -0.6803, 0.68, -0.2734, 0.001808, 0.9124, -0.4093, 0.6716, 0.6343, -0.3829, -0.006143, 0.8869, -0.4619, 0.001808, 0.9124, -0.4093, 0.6778, 0.6552, -0.3336, 0.9271, 0.2895, -0.2382, 0.6716, 0.6343, -0.3829, 0.6778, 0.6552, -0.3336, 0.9313, 0.3054, -0.1986, 0.9944, -0.04337, -0.09655, 0.9271, 0.2895, -0.2382, 0.9313, 0.3054, -0.1986, 0.9973, -0.02593, -0.06881, 0.9368, -0.3466, 0.04889, 0.9967, -0.03381, -0.07436, 0.9773, 0.06603, 0.2015, 0.9173, -0.2632, 0.2988, 0.6869, -0.6983, 0.2013, 0.9368, -0.3466, 0.04889, 0.9173, -0.2632, 0.2988, 0.6615, -0.6307, 0.4057, 0.003592, -0.9426, 0.3338, 0.6869, -0.6983, 0.2013, 0.6615, -0.6307, 0.4057, 0.03073, -0.8608, 0.508, -0.6964, -0.666, 0.2673, 0.003592, -0.9426, 0.3338, 0.03073, -0.8608, 0.508, -0.6851, -0.5943, 0.4212, -0.9433, -0.2996, 0.1429, -0.6964, -0.666, 0.2673, -0.6851, -0.5943, 0.4212, -0.8987, -0.2483, 0.3614, -0.9994, 0.02451, 0.02409, -0.9433, -0.2996, 0.1429, -0.8987, -0.2483, 0.3614, -0.9463, 0.1227, 0.299, -0.9437, 0.3174, -0.09337, -0.9994, 0.02451, 0.02409, -0.9463, 0.1227, 0.299, -0.8897, 0.4051, 0.2105, -0.7048, 0.6649, -0.2474, -0.9437, 0.3174, -0.09337, -0.8897, 0.4051, 0.2105, -0.6379, 0.7696, 0.02994, 0.003563, 0.9222, -0.3866, -0.7048, 0.6649, -0.2474, -0.6379, 0.7696, 0.02994, 0.05598, 0.9817, -0.182, 0.6951, 0.6465, -0.3143, 0.003563, 0.9222, -0.3866, 0.05598, 0.9817, -0.182, 0.6482, 0.7551, -0.09818, 0.9402, 0.2827, -0.1901, 0.6951, 0.6465, -0.3143, 0.6482, 0.7551, -0.09818, 0.9177, 0.3885, 0.08257, 0.9967, -0.03381, -0.07436, 0.9402, 0.2827, -0.1901, 0.9177, 0.3885, 0.08257, 0.9773, 0.06603, 0.2015, 0.9422, -0.3303, 0.05687, 0.9978, -0.02439, -0.06146, 0.997, -0.02667, -0.07205, 0.9408, -0.3354, 0.04923, 0.6929, -0.6933, 0.1982, 0.9422, -0.3303, 0.05687, 0.9408, -0.3354, 0.04923, 0.6964, -0.6909, 0.194, -0.02297, -0.9471, 0.3201, 0.6929, -0.6933, 0.1982, 0.6964, -0.6909, 0.194, -0.004813, -0.9478, 0.3188, -0.6946, -0.6724, 0.2556, -0.02297, -0.9471, 0.3201, -0.004813, -0.9478, 0.3188, -0.6988, -0.6696, 0.2516, -0.9391, -0.3137, 0.1403, -0.6946, -0.6724, 0.2556, -0.6988, -0.6696, 0.2516, -0.9422, -0.3072, 0.1334, -0.9997, 0.009636, 0.02245, -0.9391, -0.3137, 0.1403, -0.9422, -0.3072, 0.1334, -0.9997, 0.0149, 0.0176, -0.9404, 0.3239, -0.1041, -0.9997, 0.009636, 0.02245, -0.9997, 0.0149, 0.0176, -0.9421, 0.3187, -0.1042, -0.6891, 0.6751, -0.2634, -0.9404, 0.3239, -0.1041, -0.9421, 0.3187, -0.1042, -0.7009, 0.6631, -0.2626, 0.0006053, 0.915, -0.4035, -0.6891, 0.6751, -0.2634, -0.7009, 0.6631, -0.2626, -0.00067, 0.9136, -0.4066, 0.6927, 0.6445, -0.3236, 0.0006053, 0.915, -0.4035, -0.00067, 0.9136, -0.4066, 0.7012, 0.6343, -0.3255, 0.9355, 0.2994, -0.1877, 0.6927, 0.6445, -0.3236, 0.7012, 0.6343, -0.3255, 0.9399, 0.2823, -0.1919, 0.9978, -0.02439, -0.06146, 0.9355, 0.2994, -0.1877, 0.9399, 0.2823, -0.1919, 0.997, -0.02667, -0.07205, 0.9408, -0.3354, 0.04923, 0.997, -0.02667, -0.07205, 0.9967, -0.03381, -0.07436, 0.9368, -0.3466, 0.04889, 0.6964, -0.6909, 0.194, 0.9408, -0.3354, 0.04923, 0.9368, -0.3466, 0.04889, 0.6869, -0.6983, 0.2013, -0.004813, -0.9478, 0.3188, 0.6964, -0.6909, 0.194, 0.6869, -0.6983, 0.2013, 0.003592, -0.9426, 0.3338, -0.6988, -0.6696, 0.2516, -0.004813, -0.9478, 0.3188, 0.003592, -0.9426, 0.3338, -0.6964, -0.666, 0.2673, -0.9422, -0.3072, 0.1334, -0.6988, -0.6696, 0.2516, -0.6964, -0.666, 0.2673, -0.9433, -0.2996, 0.1429, -0.9997, 0.0149, 0.0176, -0.9422, -0.3072, 0.1334, -0.9433, -0.2996, 0.1429, -0.9994, 0.02451, 0.02409, -0.9421, 0.3187, -0.1042, -0.9997, 0.0149, 0.0176, -0.9994, 0.02451, 0.02409, -0.9437, 0.3174, -0.09337, -0.7009, 0.6631, -0.2626, -0.9421, 0.3187, -0.1042, -0.9437, 0.3174, -0.09337, -0.7048, 0.6649, -0.2474, -0.00067, 0.9136, -0.4066, -0.7009, 0.6631, -0.2626, -0.7048, 0.6649, -0.2474, 0.003563, 0.9222, -0.3866, 0.7012, 0.6343, -0.3255, -0.00067, 0.9136, -0.4066, 0.003563, 0.9222, -0.3866, 0.6951, 0.6465, -0.3143, 0.9399, 0.2823, -0.1919, 0.7012, 0.6343, -0.3255, 0.6951, 0.6465, -0.3143, 0.9402, 0.2827, -0.1901, 0.997, -0.02667, -0.07205, 0.9399, 0.2823, -0.1919, 0.9402, 0.2827, -0.1901, 0.9967, -0.03381, -0.07436, 0.9392, -0.339, 0.05489, 0.9973, -0.02593, -0.06881, 0.9978, -0.02439, -0.06146, 0.9422, -0.3303, 0.05687, 0.6785, -0.7068, 0.2002, 0.9392, -0.339, 0.05489, 0.9422, -0.3303, 0.05687, 0.6929, -0.6933, 0.1982, -0.02409, -0.946, 0.3234, 0.6785, -0.7068, 0.2002, 0.6929, -0.6933, 0.1982, -0.02297, -0.9471, 0.3201, -0.6862, -0.6774, 0.2652, -0.02409, -0.946, 0.3234, -0.02297, -0.9471, 0.3201, -0.6946, -0.6724, 0.2556, -0.9362, -0.3187, 0.1481, -0.6862, -0.6774, 0.2652, -0.6946, -0.6724, 0.2556, -0.9391, -0.3137, 0.1403, -0.9996, 0.009605, 0.02473, -0.9362, -0.3187, 0.1481, -0.9391, -0.3137, 0.1403, -0.9997, 0.009636, 0.02245, -0.9385, 0.3278, -0.1086, -0.9996, 0.009605, 0.02473, -0.9997, 0.009636, 0.02245, -0.9404, 0.3239, -0.1041, -0.6803, 0.68, -0.2734, -0.9385, 0.3278, -0.1086, -0.9404, 0.3239, -0.1041, -0.6891, 0.6751, -0.2634, 0.001808, 0.9124, -0.4093, -0.6803, 0.68, -0.2734, -0.6891, 0.6751, -0.2634, 0.0006053, 0.915, -0.4035, 0.6778, 0.6552, -0.3336, 0.001808, 0.9124, -0.4093, 0.0006053, 0.915, -0.4035, 0.6927, 0.6445, -0.3236, 0.9313, 0.3054, -0.1986, 0.6778, 0.6552, -0.3336, 0.6927, 0.6445, -0.3236, 0.9355, 0.2994, -0.1877, 0.9973, -0.02593, -0.06881, 0.9313, 0.3054, -0.1986, 0.9355, 0.2994, -0.1877, 0.9978, -0.02439, -0.06146])] * 3)])

# ---- objects
ob_arrows = bpy.data.objects.new('Arrows', me_archer_001)

# ---- transforms, parenting, visibility, modifiers, constraints
ob_arrows.location = (0.0, 0.0, 0.0)
ob_arrows.scale = (1.0, 1.0, 1.0)
ob_arrows.color = (0.8, 0.8, 0.8, 1.0)
ob_arrows.lineart.crease_threshold = 0.0
_vg = ob_arrows.vertex_groups.new(name='RightEye')
_vg = ob_arrows.vertex_groups.new(name='LeftEye')
_vg = ob_arrows.vertex_groups.new(name='LeftHand')
_vg = ob_arrows.vertex_groups.new(name='Spine2')
_vg = ob_arrows.vertex_groups.new(name='Neck')
_vg = ob_arrows.vertex_groups.new(name='Head')
_vg = ob_arrows.vertex_groups.new(name='LeftShoulder')
_vg = ob_arrows.vertex_groups.new(name='LeftArm')
_vg = ob_arrows.vertex_groups.new(name='LeftForeArm')
_vg = ob_arrows.vertex_groups.new(name='LeftHandThumb1')
_vg = ob_arrows.vertex_groups.new(name='LeftHandThumb2')
_vg = ob_arrows.vertex_groups.new(name='LeftHandThumb3')
_vg = ob_arrows.vertex_groups.new(name='LeftHandIndex1')
_vg = ob_arrows.vertex_groups.new(name='LeftHandIndex2')
_vg = ob_arrows.vertex_groups.new(name='LeftHandIndex3')
_vg = ob_arrows.vertex_groups.new(name='LeftHandMiddle1')
_vg = ob_arrows.vertex_groups.new(name='LeftHandMiddle2')
_vg = ob_arrows.vertex_groups.new(name='LeftHandMiddle3')
_vg = ob_arrows.vertex_groups.new(name='LeftHandRing1')
_vg = ob_arrows.vertex_groups.new(name='LeftHandRing2')
_vg = ob_arrows.vertex_groups.new(name='LeftHandRing3')
_vg = ob_arrows.vertex_groups.new(name='LeftHandPinky1')
_vg = ob_arrows.vertex_groups.new(name='LeftHandPinky2')
_vg = ob_arrows.vertex_groups.new(name='LeftHandPinky3')
_vg = ob_arrows.vertex_groups.new(name='RightShoulder')
_vg = ob_arrows.vertex_groups.new(name='RightArm')
_vg = ob_arrows.vertex_groups.new(name='RightForeArm')
_vg = ob_arrows.vertex_groups.new(name='RightHand')
_vg = ob_arrows.vertex_groups.new(name='RightHandPinky1')
_vg = ob_arrows.vertex_groups.new(name='RightHandPinky2')
_vg = ob_arrows.vertex_groups.new(name='RightHandPinky3')
_vg = ob_arrows.vertex_groups.new(name='RightHandRing1')
_vg = ob_arrows.vertex_groups.new(name='RightHandRing2')
_vg = ob_arrows.vertex_groups.new(name='RightHandRing3')
_vg = ob_arrows.vertex_groups.new(name='RightHandMiddle1')
_vg = ob_arrows.vertex_groups.new(name='RightHandMiddle2')
_vg = ob_arrows.vertex_groups.new(name='RightHandMiddle3')
_vg = ob_arrows.vertex_groups.new(name='RightHandIndex1')
_vg = ob_arrows.vertex_groups.new(name='RightHandIndex2')
_vg = ob_arrows.vertex_groups.new(name='RightHandIndex3')
_vg = ob_arrows.vertex_groups.new(name='RightHandThumb1')
_vg = ob_arrows.vertex_groups.new(name='RightHandThumb2')
_vg = ob_arrows.vertex_groups.new(name='RightHandThumb3')
_vg = ob_arrows.vertex_groups.new(name='Hips')
_vg = ob_arrows.vertex_groups.new(name='Spine')
_vg = ob_arrows.vertex_groups.new(name='Spine1')
_vg = ob_arrows.vertex_groups.new(name='LeftUpLeg')
_vg = ob_arrows.vertex_groups.new(name='LeftLeg')
_vg = ob_arrows.vertex_groups.new(name='LeftFoot')
_vg = ob_arrows.vertex_groups.new(name='LeftToeBase')
_vg = ob_arrows.vertex_groups.new(name='LeftToe_End')
_vg = ob_arrows.vertex_groups.new(name='RightUpLeg')
_vg = ob_arrows.vertex_groups.new(name='RightLeg')
_vg = ob_arrows.vertex_groups.new(name='RightFoot')
_vg = ob_arrows.vertex_groups.new(name='RightToeBase')
_vg = ob_arrows.vertex_groups.new(name='RightToe_End')
_vg = ob_arrows.vertex_groups.new(name='BowString')

# ---- collection membership
col_collection.objects.link(ob_arrows)

# ---- scene / render settings (as saved in the file)
scene.frame_start = 1; scene.frame_end = 250; scene.frame_set(1)
scene.render.engine = 'BLENDER_EEVEE_NEXT'
scene.cycles.use_denoising = False
scene.cycles.samples = 128
scene.cycles.sampling_pattern = 'TABULATED_SOBOL'
scene.cycles.use_adaptive_sampling = False
scene.cycles.use_light_tree = False
scene.view_settings.view_transform = 'Filmic'
bpy.context.view_layer.update()

# ---- added for rendering (the .blend has no active camera and no usable light): camera, sun
cam_auto = bpy.data.cameras.new('AutoCamera')
cam_auto.lens = 50.0
cam_auto.sensor_width = 36.0
cam_auto.clip_end = 1000.0
ob_auto_camera = bpy.data.objects.new('AutoCamera', cam_auto)
scene.collection.objects.link(ob_auto_camera)
ob_auto_camera.location = (0.760305, -0.911422, 0.623028)
ob_auto_camera.rotation_euler = (1.09748, -7.21219e-08, 0.694738)
scene.camera = ob_auto_camera
light_auto_sun = bpy.data.lights.new('AutoSun', 'SUN')
light_auto_sun.energy = 3.0
light_auto_sun.angle = 0.0523599
ob_auto_sun = bpy.data.objects.new('AutoSun', light_auto_sun)
scene.collection.objects.link(ob_auto_sun)
ob_auto_sun.rotation_euler = (0.872665, 0.174533, 0.523599)
bpy.context.view_layer.update()

